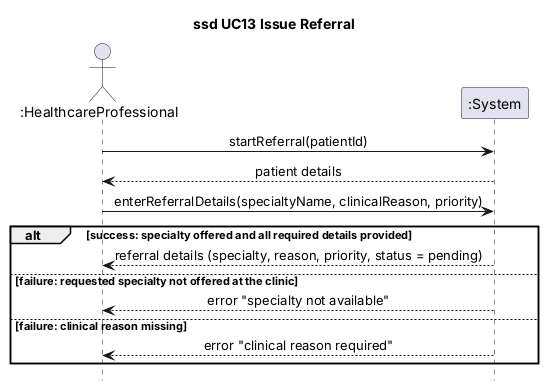

The diagram above was rendered by PlantUML. Its source (embedded in the PNG):
@startuml ssd_issue_referral
title ssd UC13 Issue Referral
hide footbox
skinparam sequenceMessageAlign center

actor ":HealthcareProfessional" as Prof
participant ":System" as Sys

Prof -> Sys : startReferral(patientId)
Sys --> Prof : patient details

Prof -> Sys : enterReferralDetails(specialtyName, clinicalReason, priority)

alt success: specialty offered and all required details provided
  Sys --> Prof : referral details (specialty, reason, priority, status = pending)
else failure: requested specialty not offered at the clinic
  Sys --> Prof : error "specialty not available"
else failure: clinical reason missing
  Sys --> Prof : error "clinical reason required"
end

@enduml